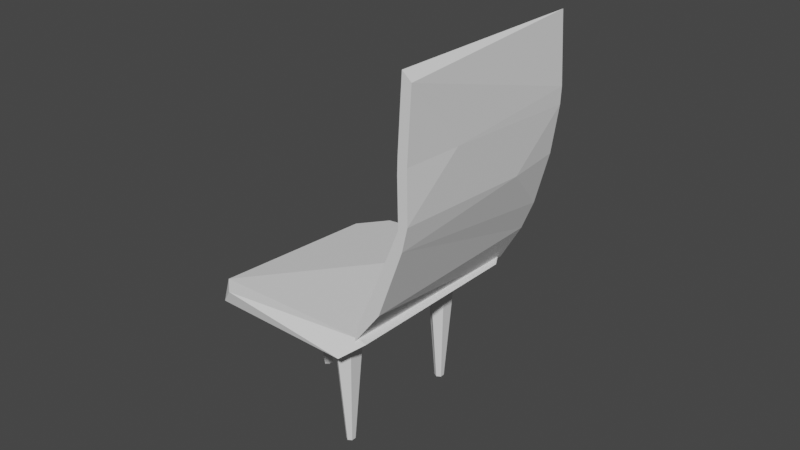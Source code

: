 # Source: MagLevChair.blend  (saved by Blender 3.6.11; exported with 4.5.12 LTS)
import bpy
from mathutils import Matrix  # noqa: F401  (used for matrix-valued properties, if any)

bpy.ops.wm.read_factory_settings(use_empty=True)
scene = bpy.context.scene
scene.name = 'Scene'

# ---- collections
col_collection = bpy.data.collections.new('Collection'); scene.collection.children.link(col_collection)

# ---- world
world_world = bpy.data.worlds.new('World'); scene.world = world_world
world_world.use_nodes = True; world_world.node_tree.nodes.clear()
_N = world_world.node_tree.nodes; _L = world_world.node_tree.links
n0 = _N.new('ShaderNodeOutputWorld'); n0.name = 'World Output'; n0.location = (300, 300)
n1 = _N.new('ShaderNodeBackground'); n1.name = 'Background'; n1.location = (10, 300)
n1.inputs[0].default_value = (0.05088, 0.05088, 0.05088, 1.0)
_L.new(n1.outputs[0], n0.inputs[0])
n0.is_active_output = True
world_world.color = (0.05088, 0.05088, 0.05088)
world_world.use_sun_shadow = False
world_world.sun_shadow_jitter_overblur = 0.0

# ---- meshes
me_cube_013 = bpy.data.meshes.new('Cube.013')
me_cube_013.from_pydata([(-5.149, -1.087, 0.033), (-5.442, -1.087, 2.525), (-5.709, -1.087, 1.473), (-5.709, 0.9128, 1.473), (-4.269, -1.087, 2.033), (-3.709, -0.5272, 2.033), (-4.269, 0.9128, 0.033), (-3.709, 0.9128, 0.593), (-3.442, 0.9128, 2.525), (-4.491, -0.5272, 4.274), (-3.931, -1.087, 4.274), (-4.001, 0.9128, 4.545), (-4.759, 0.9128, 3.782), (-2.491, 0.3528, 4.274), (-3.051, 0.9128, 4.274), (-1.996, -1.087, 4.535), (-2.759, -1.087, 3.782), (-1.756, -1.087, 5.784), (-0.7556, -1.087, 6.287), (-0.708, 0.9128, 6.0), (-1.265, 0.3528, 6.055), (1.057, 0.9128, 6.107), (0.05189, 0.9128, 5.614), (-0.009976, -1.087, 5.93), (0.5473, -0.5272, 5.875), (4.178, -1.087, 8.224), (3.111, 0.9128, 8.047), (4.876, 0.9128, 8.155), (-4.229, -0.8913, -0.5728), (-6.182, -0.8913, 0.2507), (-4.492, -1.094, 0.1264), (-4.066, 1.031, -0.4988), (-4.45, 0.8873, 0.1455), (-5.769, 0.8931, 0.2098), (17.57, -0.8913, -2.64), (14.48, -1.166, -2.334), (15.83, 0.8873, -2.535), (16.02, 0.9938, -2.487), (15.45, 1.031, -1.891), (17.8, 0.8873, -2.081), (5.364, -0.02179, -5.51), (12.8, 0.09375, -2.125), (5.856, -0.04453, -5.559), (14.21, 0.01325, -2.264), (5.856, -0.09, -5.559), (14.21, -0.1478, -2.264), (5.364, -0.1127, -5.51), (12.8, -0.2283, -2.125), (4.872, -0.09, -5.461), (11.39, -0.1478, -1.986), (4.872, -0.04453, -5.461), (11.39, 0.01325, -1.986), (-8.609, 0.7318, -4.127), (-1.173, 0.8473, -0.7417), (-8.111, 0.709, -4.176), (0.2336, 0.7668, -0.8809), (-8.111, 0.6636, -4.176), (0.2336, 0.6058, -0.8809), (-8.609, 0.6408, -4.127), (-1.173, 0.5253, -0.7417), (-9.107, 0.6636, -4.078), (-2.58, 0.6058, -0.6025), (-9.107, 0.709, -4.078), (-2.58, 0.7668, -0.6025), (-8.609, -0.5563, -4.127), (-1.173, -0.4408, -0.7417), (-8.054, -0.5791, -4.182), (0.2336, -0.5213, -0.8809), (-8.054, -0.6245, -4.182), (0.2336, -0.6823, -0.8809), (-8.609, -0.6473, -4.127), (-1.173, -0.7628, -0.7417), (-9.164, -0.6245, -4.072), (-2.58, -0.6823, -0.6025), (-9.164, -0.5791, -4.072), (-2.58, -0.5213, -0.6025)], [], [(1, 4, 16, 10), (21, 27, 25), (0, 7, 5, 4), (3, 6, 0, 2), (7, 6, 3), (4, 5, 16), (18, 23, 25), (6, 7, 0), (15, 13, 22, 24), (12, 8, 7, 3), (17, 10, 15, 23), (11, 9, 17, 20), (21, 19, 26, 27), (2, 0, 4), (20, 18, 26), (14, 11, 19, 22), (10, 9, 1), (16, 5, 8, 13), (9, 10, 17), (11, 12, 9), (14, 13, 8), (15, 16, 13), (18, 17, 23), (20, 19, 11), (21, 22, 19), (24, 23, 15), (1, 9, 12), (21, 25, 23, 24), (12, 3, 2, 1), (5, 7, 8), (1, 2, 4), (14, 8, 12), (26, 18, 25, 27), (12, 11, 14), (13, 14, 22), (16, 15, 10), (17, 18, 20), (19, 20, 26), (22, 21, 24), (28, 34, 35), (28, 36, 34), (38, 31, 33, 32), (33, 29, 32), (31, 36, 28), (31, 37, 36), (39, 30, 35, 34), (35, 30, 29, 28), (38, 37, 31), (36, 37, 39, 34), (38, 32, 39), (29, 33, 31, 28), (37, 38, 39), (29, 30, 32), (39, 32, 30), (40, 41, 43, 42), (42, 43, 45, 44), (44, 45, 47, 46), (46, 47, 49, 48), (43, 41, 51, 49, 47, 45), (48, 49, 51, 50), (50, 51, 41, 40), (40, 42, 44, 46, 48, 50), (52, 53, 55, 54), (54, 55, 57, 56), (56, 57, 59, 58), (58, 59, 61, 60), (55, 53, 63, 61, 59, 57), (60, 61, 63, 62), (62, 63, 53, 52), (52, 54, 56, 58, 60, 62), (64, 65, 67, 66), (66, 67, 69, 68), (68, 69, 71, 70), (70, 71, 73, 72), (67, 65, 75, 73, 71, 69), (72, 73, 75, 74), (74, 75, 65, 64), (64, 66, 68, 70, 72, 74)])
_uv = me_cube_013.uv_layers.new(name='UVMap')
_uv.uv.foreach_set('vector', [0.625, 1.0, 0.625, 0.82, 0.625, 0.75, 0.625, 0.93, 0.625, 0.5, 0.7019, 0.5, 0.625, 0.9231, 0.195, 0.75, 0.445, 0.5, 0.625, 0.68, 0.625, 0.82, 0.555, 0.25, 0.305, 0.5, 0.375, 0.93, 0.555, 0.0, 0.445, 0.5, 0.375, 0.43, 0.555, 0.25, 0.625, 0.82, 0.625, 0.68, 0.625, 0.75, 0.625, 1.0, 0.625, 0.8269, 0.625, 0.9231, 0.305, 0.5, 0.445, 0.5, 0.195, 0.75, 0.625, 0.75, 0.625, 0.57, 0.625, 0.5, 0.625, 0.68, 0.625, 0.25, 0.625, 0.5, 0.445, 0.5, 0.555, 0.25, 0.625, 1.0, 0.625, 0.93, 0.625, 0.75, 0.625, 0.8269, 0.625, 0.25, 0.625, 0.07, 0.625, 0.0, 0.625, 0.18, 0.625, 0.5, 0.625, 0.3269, 0.625, 0.25, 0.625, 0.4231, 0.555, 1.0, 0.375, 0.93, 0.625, 0.82, 0.625, 0.18, 0.625, 0.0, 0.625, 0.25, 0.625, 0.43, 0.625, 0.25, 0.625, 0.3269, 0.625, 0.5, 0.625, 0.93, 0.625, 0.07, 0.625, 0.0, 0.625, 0.75, 0.625, 0.68, 0.625, 0.5, 0.625, 0.57, 0.625, 0.07, 0.625, 0.93, 0.625, 0.0, 0.625, 0.25, 0.625, 0.25, 0.625, 0.07, 0.625, 0.43, 0.625, 0.57, 0.625, 0.5, 0.625, 0.75, 0.625, 0.75, 0.625, 0.57, 0.625, 1.0, 0.625, 1.0, 0.625, 0.8269, 0.625, 0.18, 0.625, 0.3269, 0.625, 0.25, 0.625, 0.5, 0.625, 0.5, 0.625, 0.3269, 0.625, 0.68, 0.625, 0.8269, 0.625, 0.75, 0.625, 0.0, 0.625, 0.07, 0.625, 0.25, 0.625, 0.5, 0.625, 0.9231, 0.625, 0.8269, 0.625, 0.68, 0.625, 0.25, 0.555, 0.25, 0.555, 0.0, 0.625, 0.0, 0.625, 0.68, 0.445, 0.5, 0.625, 0.5, 0.625, 1.0, 0.555, 1.0, 0.625, 0.82, 0.625, 0.43, 0.625, 0.5, 0.625, 0.25, 0.625, 0.25, 0.625, 0.0, 0.7981, 0.75, 0.625, 0.4231, 0.625, 0.25, 0.625, 0.25, 0.625, 0.43, 0.625, 0.57, 0.625, 0.43, 0.625, 0.5, 0.625, 0.75, 0.625, 0.75, 0.625, 0.93, 0.625, 0.0, 0.625, 0.0, 0.625, 0.18, 0.625, 0.3269, 0.625, 0.18, 0.625, 0.25, 0.625, 0.5, 0.625, 0.5, 0.625, 0.68, 0.1562, 0.7188, 0.4063, 0.7188, 0.4063, 0.7813, 0.1562, 0.7188, 0.3587, 0.5163, 0.4063, 0.7188, 0.5937, 0.4688, 0.4063, 0.2812, 0.5938, 0.2344, 0.875, 0.5163, 0.5938, 0.2344, 0.5938, 0.03125, 0.625, 0.25, 0.4063, 0.2812, 0.3587, 0.5163, 0.1562, 0.7188, 0.4063, 0.2812, 0.4062, 0.4844, 0.3587, 0.5163, 0.6087, 0.5163, 0.6087, 0.0, 0.4063, 0.7813, 0.4063, 0.7188, 0.4063, 0.7813, 0.6087, 1.0, 0.5938, 0.03125, 0.1562, 0.7188, 0.5937, 0.4688, 0.4062, 0.4844, 0.4063, 0.2812, 0.3587, 0.5163, 0.4062, 0.4844, 0.6087, 0.5163, 0.4063, 0.7188, 0.5937, 0.4688, 0.625, 0.2337, 0.6087, 0.5163, 0.5938, 0.03125, 0.5938, 0.2344, 0.4063, 0.2812, 0.1562, 0.7188, 0.4062, 0.4844, 0.5937, 0.4688, 0.6087, 0.5163, 0.5938, 0.03125, 0.6087, 1.0, 0.625, 0.25, 0.6087, 0.5163, 0.625, 0.25, 0.6087, 0.0, 1.0, 0.5, 1.0, 1.0, 0.8333, 1.0, 0.8333, 0.5, 0.8333, 0.5, 0.8333, 1.0, 0.6667, 1.0, 0.6667, 0.5, 0.6667, 0.5, 0.6667, 1.0, 0.5, 1.0, 0.5, 0.5, 0.5, 0.5, 0.5, 1.0, 0.3333, 1.0, 0.3333, 0.5, 0.4578, 0.37, 0.25, 0.49, 0.04215, 0.37, 0.04215, 0.13, 0.25, 0.01, 0.4578, 0.13, 0.3333, 0.5, 0.3333, 1.0, 0.1667, 1.0, 0.1667, 0.5, 0.1667, 0.5, 0.1667, 1.0, -8.941e-08, 1.0, -8.941e-08, 0.5, 0.75, 0.49, 0.9578, 0.37, 0.9578, 0.13, 0.75, 0.01, 0.5422, 0.13, 0.5422, 0.37, 1.0, 0.5, 1.0, 1.0, 0.8333, 1.0, 0.8333, 0.5, 0.8333, 0.5, 0.8333, 1.0, 0.6667, 1.0, 0.6667, 0.5, 0.6667, 0.5, 0.6667, 1.0, 0.5, 1.0, 0.5, 0.5, 0.5, 0.5, 0.5, 1.0, 0.3333, 1.0, 0.3333, 0.5, 0.4578, 0.37, 0.25, 0.49, 0.04215, 0.37, 0.04215, 0.13, 0.25, 0.01, 0.4578, 0.13, 0.3333, 0.5, 0.3333, 1.0, 0.1667, 1.0, 0.1667, 0.5, 0.1667, 0.5, 0.1667, 1.0, -8.941e-08, 1.0, -8.941e-08, 0.5, 0.75, 0.49, 0.9578, 0.37, 0.9578, 0.13, 0.75, 0.01, 0.5422, 0.13, 0.5422, 0.37, 1.0, 0.5, 1.0, 1.0, 0.8333, 1.0, 0.8333, 0.5, 0.8333, 0.5, 0.8333, 1.0, 0.6667, 1.0, 0.6667, 0.5, 0.6667, 0.5, 0.6667, 1.0, 0.5, 1.0, 0.5, 0.5, 0.5, 0.5, 0.5, 1.0, 0.3333, 1.0, 0.3333, 0.5, 0.4578, 0.37, 0.25, 0.49, 0.04215, 0.37, 0.04215, 0.13, 0.25, 0.01, 0.4578, 0.13, 0.3333, 0.5, 0.3333, 1.0, 0.1667, 1.0, 0.1667, 0.5, 0.1667, 0.5, 0.1667, 1.0, -8.941e-08, 1.0, -8.941e-08, 0.5, 0.75, 0.49, 0.9578, 0.37, 0.9578, 0.13, 0.75, 0.01, 0.5422, 0.13, 0.5422, 0.37])
me_cube_013.update()

# ---- objects
ob_maglevchair_001 = bpy.data.objects.new('MagLevChair.001', me_cube_013)

# ---- transforms, parenting, visibility, modifiers, constraints
ob_maglevchair_001.location = (0.09115, 0.1036, 0.559)
ob_maglevchair_001.rotation_euler = (0.0, -0.4363, 3.142)
ob_maglevchair_001.scale = (0.02012, 0.3158, 0.09479)

# ---- collection membership
col_collection.objects.link(ob_maglevchair_001)

# ---- scene / render settings (as saved in the file)
scene.frame_start = 1; scene.frame_end = 250; scene.frame_set(1)
scene.render.engine = 'BLENDER_EEVEE_NEXT'
scene.cycles.sampling_pattern = 'TABULATED_SOBOL'
scene.view_settings.view_transform = 'Filmic'
bpy.context.view_layer.update()

# ---- added for rendering (the .blend has no active camera and no usable light): camera, sun
cam_auto = bpy.data.cameras.new('AutoCamera')
cam_auto.lens = 50.0
cam_auto.sensor_width = 36.0
cam_auto.clip_end = 1000.0
ob_auto_camera = bpy.data.objects.new('AutoCamera', cam_auto)
scene.collection.objects.link(ob_auto_camera)
ob_auto_camera.location = (1.81354, -1.97235, 2.10845)
ob_auto_camera.rotation_euler = (1.09748, -7.21219e-08, 0.694738)
scene.camera = ob_auto_camera
light_auto_sun = bpy.data.lights.new('AutoSun', 'SUN')
light_auto_sun.energy = 3.0
light_auto_sun.angle = 0.0523599
ob_auto_sun = bpy.data.objects.new('AutoSun', light_auto_sun)
scene.collection.objects.link(ob_auto_sun)
ob_auto_sun.rotation_euler = (0.872665, 0.174533, 0.523599)
bpy.context.view_layer.update()
